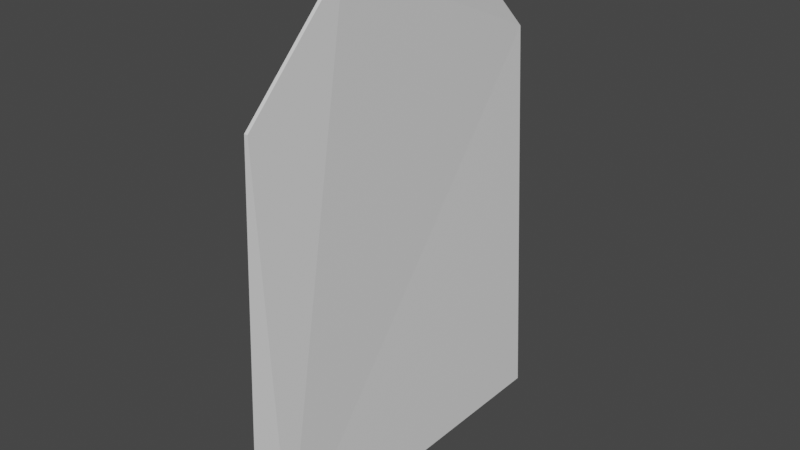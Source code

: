 # Source: Teabag.blend  (saved by Blender 3.0.42; exported with 4.5.12 LTS)
import bpy
from mathutils import Matrix  # noqa: F401  (used for matrix-valued properties, if any)

bpy.ops.wm.read_factory_settings(use_empty=True)
scene = bpy.context.scene
scene.name = 'Scene'

# ---- collections
col_collection = bpy.data.collections.new('Collection'); scene.collection.children.link(col_collection)

# ---- materials (node trees are filled in below, after node groups)
mat_material = bpy.data.materials.new('Material')
mat_material.alpha_threshold = 0.0
mat_material.use_transparent_shadow = False
mat_material.line_color = (0.0, 0.0, 0.0, 1.0)

# ---- material node trees
mat_material.use_nodes = True; mat_material.node_tree.nodes.clear()
_N = mat_material.node_tree.nodes; _L = mat_material.node_tree.links
n0 = _N.new('ShaderNodeOutputMaterial'); n0.name = 'Material Output'; n0.location = (300, 300)
n1 = _N.new('ShaderNodeBsdfPrincipled'); n1.name = 'Principled BSDF'; n1.location = (10, 300)
n1.distribution = 'GGX'
n1.subsurface_method = 'RANDOM_WALK_SKIN'
n1.inputs[2].default_value = 0.4
n1.inputs[3].default_value = 1.45
n1.inputs[27].default_value = (0.0, 0.0, 0.0, 1.0)
n1.inputs[28].default_value = 1.0
_L.new(n1.outputs[0], n0.inputs[0])
n0.is_active_output = True

# ---- world
world_world = bpy.data.worlds.new('World'); scene.world = world_world
world_world.use_nodes = True; world_world.node_tree.nodes.clear()
_N = world_world.node_tree.nodes; _L = world_world.node_tree.links
n0 = _N.new('ShaderNodeOutputWorld'); n0.name = 'World Output'; n0.location = (300, 300)
n1 = _N.new('ShaderNodeBackground'); n1.name = 'Background'; n1.location = (10, 300)
n1.inputs[0].default_value = (0.05088, 0.05088, 0.05088, 1.0)
_L.new(n1.outputs[0], n0.inputs[0])
n0.is_active_output = True
world_world.color = (0.05088, 0.05088, 0.05088)
world_world.use_sun_shadow = False
world_world.sun_shadow_jitter_overblur = 0.0

# ---- meshes
me_cube = bpy.data.meshes.new('Cube')
me_cube.from_pydata([(1.0, 1.0, -1.85), (1.0, -1.0, -1.85), (-1.0, 1.0, -1.85), (-1.0, -1.0, -1.85), (0.08139, 1.0, 0.39), (0.08139, 0.39, 1.0), (0.08139, -0.39, 1.0), (0.08139, -1.0, 0.39), (-0.08139, 0.39, 1.0), (-0.08139, 1.0, 0.39), (-0.08139, -1.0, 0.39), (-0.08139, -0.39, 1.0)], [], [(1, 7, 10, 3), (3, 10, 11, 8, 9, 2), (2, 0, 1, 3), (5, 8, 11, 6), (0, 4, 5, 6, 7, 1), (6, 11, 10, 7), (8, 5, 4, 9), (2, 9, 4, 0)])
_uv = me_cube.uv_layers.new(name='UVMap')
_uv.uv.foreach_set('vector', [0.375, 0.75, 0.5487, 0.75, 0.5487, 1.0, 0.375, 1.0, 0.375, 0.0, 0.5487, 0.0, 0.625, 0.07625, 0.625, 0.1737, 0.5487, 0.25, 0.375, 0.25, 0.125, 0.5, 0.375, 0.5, 0.375, 0.75, 0.125, 0.75, 0.625, 0.5763, 0.875, 0.5763, 0.875, 0.6738, 0.625, 0.6738, 0.375, 0.5, 0.5487, 0.5, 0.625, 0.5763, 0.625, 0.6738, 0.5487, 0.75, 0.375, 0.75, 0.625, 0.75, 0.625, 1.0, 0.5487, 1.0, 0.5487, 0.75, 0.625, 0.25, 0.625, 0.5, 0.5487, 0.5, 0.5487, 0.25, 0.375, 0.25, 0.5487, 0.25, 0.5487, 0.5, 0.375, 0.5])
me_cube.materials.append(mat_material)
me_cube.use_remesh_preserve_volume = False
me_cube.use_remesh_preserve_attributes = False
me_cube.use_mirror_vertex_groups = False
me_cube.update()

# ---- objects
ob_cube = bpy.data.objects.new('Cube', me_cube)

# ---- transforms, parenting, visibility, modifiers, constraints
ob_cube.location = (0.0, 0.0, 0.0)
ob_cube.scale = (0.1225, 1.0, 1.0)
ob_cube.lock_rotations_4d = False
ob_cube.empty_display_type = 'ARROWS'
ob_cube.lineart.crease_threshold = 0.0

# ---- collection membership
col_collection.objects.link(ob_cube)

# ---- scene / render settings (as saved in the file)
scene.frame_start = 1; scene.frame_end = 250; scene.frame_set(1)
scene.render.engine = 'BLENDER_EEVEE_NEXT'
scene.cycles.sampling_pattern = 'TABULATED_SOBOL'
scene.cycles.use_light_tree = False
scene.view_settings.view_transform = 'Filmic'
bpy.context.view_layer.update()

# ---- added for rendering (the .blend has no active camera and no usable light): camera, sun
cam_auto = bpy.data.cameras.new('AutoCamera')
cam_auto.lens = 50.0
cam_auto.sensor_width = 36.0
cam_auto.clip_end = 1000.0
ob_auto_camera = bpy.data.objects.new('AutoCamera', cam_auto)
scene.collection.objects.link(ob_auto_camera)
ob_auto_camera.location = (3.22947, -3.87536, 2.1585)
ob_auto_camera.rotation_euler = (1.09748, -7.21219e-08, 0.694738)
scene.camera = ob_auto_camera
light_auto_sun = bpy.data.lights.new('AutoSun', 'SUN')
light_auto_sun.energy = 3.0
light_auto_sun.angle = 0.0523599
ob_auto_sun = bpy.data.objects.new('AutoSun', light_auto_sun)
scene.collection.objects.link(ob_auto_sun)
ob_auto_sun.rotation_euler = (0.872665, 0.174533, 0.523599)
bpy.context.view_layer.update()

